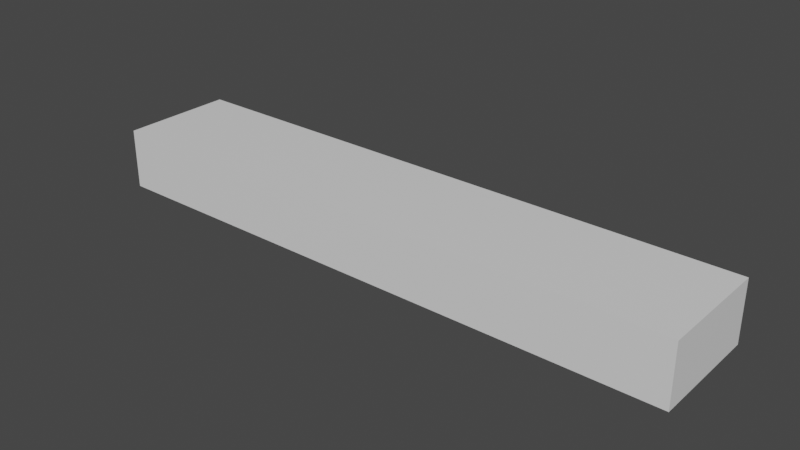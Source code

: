 # Source: HeiligeHallen.blend  (saved by Blender 2.92.15; exported with 4.5.12 LTS)
import bpy
from mathutils import Matrix  # noqa: F401  (used for matrix-valued properties, if any)

bpy.ops.wm.read_factory_settings(use_empty=True)
scene = bpy.context.scene
scene.name = 'Scene'

# ---- collections
col_collection = bpy.data.collections.new('Collection'); scene.collection.children.link(col_collection)

# ---- materials (node trees are filled in below, after node groups)
mat_frame = bpy.data.materials.new('Frame')
mat_frame.alpha_threshold = 0.0
mat_frame.use_transparent_shadow = False
mat_frame.line_color = (0.0, 0.0, 0.0, 1.0)
mat_floor = bpy.data.materials.new('Floor')
mat_floor.use_transparent_shadow = False
mat_wall = bpy.data.materials.new('Wall')
mat_wall.use_transparent_shadow = False
mat_floorred = bpy.data.materials.new('FloorRed')
mat_floorred.use_transparent_shadow = False
mat_text = bpy.data.materials.new('Text')
mat_text.alpha_threshold = 0.0
mat_text.use_transparent_shadow = False
mat_text.line_color = (0.0, 0.0, 0.0, 1.0)
mat_text_001 = bpy.data.materials.new('Text.001')
mat_text_001.alpha_threshold = 0.0
mat_text_001.use_transparent_shadow = False
mat_text_001.line_color = (0.0, 0.0, 0.0, 1.0)
mat_text_002 = bpy.data.materials.new('Text.002')
mat_text_002.alpha_threshold = 0.0
mat_text_002.use_transparent_shadow = False
mat_text_002.line_color = (0.0, 0.0, 0.0, 1.0)
mat_text_003 = bpy.data.materials.new('Text.003')
mat_text_003.alpha_threshold = 0.0
mat_text_003.use_transparent_shadow = False
mat_text_003.line_color = (0.0, 0.0, 0.0, 1.0)
mat_text_004 = bpy.data.materials.new('Text.004')
mat_text_004.alpha_threshold = 0.0
mat_text_004.use_transparent_shadow = False
mat_text_004.line_color = (0.0, 0.0, 0.0, 1.0)
mat_text_005 = bpy.data.materials.new('Text.005')
mat_text_005.alpha_threshold = 0.0
mat_text_005.use_transparent_shadow = False
mat_text_005.line_color = (0.0, 0.0, 0.0, 1.0)
mat_text_006 = bpy.data.materials.new('Text.006')
mat_text_006.alpha_threshold = 0.0
mat_text_006.use_transparent_shadow = False
mat_text_006.line_color = (0.0, 0.0, 0.0, 1.0)
mat_text_007 = bpy.data.materials.new('Text.007')
mat_text_007.alpha_threshold = 0.0
mat_text_007.use_transparent_shadow = False
mat_text_007.line_color = (0.0, 0.0, 0.0, 1.0)
mat_text_008 = bpy.data.materials.new('Text.008')
mat_text_008.alpha_threshold = 0.0
mat_text_008.use_transparent_shadow = False
mat_text_008.line_color = (0.0, 0.0, 0.0, 1.0)
mat_text_010 = bpy.data.materials.new('Text.010')
mat_text_010.alpha_threshold = 0.0
mat_text_010.use_transparent_shadow = False
mat_text_010.line_color = (0.0, 0.0, 0.0, 1.0)
mat_text_009 = bpy.data.materials.new('Text.009')
mat_text_009.alpha_threshold = 0.0
mat_text_009.use_transparent_shadow = False
mat_text_009.line_color = (0.0, 0.0, 0.0, 1.0)
mat_text_011 = bpy.data.materials.new('Text.011')
mat_text_011.alpha_threshold = 0.0
mat_text_011.use_transparent_shadow = False
mat_text_011.line_color = (0.0, 0.0, 0.0, 1.0)

# ---- material node trees
mat_frame.use_nodes = True; mat_frame.node_tree.nodes.clear()
_N = mat_frame.node_tree.nodes; _L = mat_frame.node_tree.links
n0 = _N.new('ShaderNodeOutputMaterial'); n0.name = 'Material Output'; n0.location = (300, 300)
n1 = _N.new('ShaderNodeBsdfPrincipled'); n1.name = 'Principled BSDF'; n1.location = (10, 300)
n1.distribution = 'GGX'
n1.subsurface_method = 'BURLEY'
n1.inputs[0].default_value = (0.2019, 0.1464, 0.007679, 1.0)
n1.inputs[2].default_value = 0.4
n1.inputs[3].default_value = 1.45
n1.inputs[27].default_value = (0.0, 0.0, 0.0, 1.0)
n1.inputs[28].default_value = 1.0
_L.new(n1.outputs[0], n0.inputs[0])
n0.is_active_output = True
mat_floor.use_nodes = True; mat_floor.node_tree.nodes.clear()
_N = mat_floor.node_tree.nodes; _L = mat_floor.node_tree.links
n0 = _N.new('ShaderNodeBsdfPrincipled'); n0.name = 'Principled BSDF'; n0.location = (10, 300)
n0.distribution = 'GGX'
n0.subsurface_method = 'BURLEY'
n0.inputs[0].default_value = (0.005323, 0.002313, 0.07658, 1.0)
n0.inputs[2].default_value = 1.0
n0.inputs[3].default_value = 1.45
n0.inputs[13].default_value = 0.0
n0.inputs[27].default_value = (0.0, 0.0, 0.0, 1.0)
n0.inputs[28].default_value = 1.0
n1 = _N.new('ShaderNodeOutputMaterial'); n1.name = 'Material Output'; n1.location = (300, 300)
_L.new(n0.outputs[0], n1.inputs[0])
n1.is_active_output = True
mat_wall.use_nodes = True; mat_wall.node_tree.nodes.clear()
_N = mat_wall.node_tree.nodes; _L = mat_wall.node_tree.links
n0 = _N.new('ShaderNodeBsdfPrincipled'); n0.name = 'Principled BSDF'; n0.location = (10, 300)
n0.distribution = 'GGX'
n0.subsurface_method = 'BURLEY'
n0.inputs[3].default_value = 1.45
n0.inputs[27].default_value = (0.0, 0.0, 0.0, 1.0)
n0.inputs[28].default_value = 1.0
n1 = _N.new('ShaderNodeOutputMaterial'); n1.name = 'Material Output'; n1.location = (300, 300)
_L.new(n0.outputs[0], n1.inputs[0])
n1.is_active_output = True
mat_floorred.use_nodes = True; mat_floorred.node_tree.nodes.clear()
_N = mat_floorred.node_tree.nodes; _L = mat_floorred.node_tree.links
n0 = _N.new('ShaderNodeBsdfPrincipled'); n0.name = 'Principled BSDF'; n0.location = (10, 300)
n0.distribution = 'GGX'
n0.subsurface_method = 'BURLEY'
n0.inputs[0].default_value = (0.1107, 0.0003267, 0.001944, 1.0)
n0.inputs[2].default_value = 1.0
n0.inputs[3].default_value = 1.45
n0.inputs[13].default_value = 0.0
n0.inputs[27].default_value = (0.0, 0.0, 0.0, 1.0)
n0.inputs[28].default_value = 1.0
n1 = _N.new('ShaderNodeOutputMaterial'); n1.name = 'Material Output'; n1.location = (300, 300)
_L.new(n0.outputs[0], n1.inputs[0])
n1.is_active_output = True
mat_text.use_nodes = True; mat_text.node_tree.nodes.clear()
_N = mat_text.node_tree.nodes; _L = mat_text.node_tree.links
n0 = _N.new('ShaderNodeOutputMaterial'); n0.name = 'Material Output'; n0.location = (300, 300)
n1 = _N.new('ShaderNodeBsdfPrincipled'); n1.name = 'Principled BSDF'; n1.location = (10, 300)
n1.distribution = 'GGX'
n1.subsurface_method = 'BURLEY'
n1.inputs[0].default_value = (0.6383, 0.4853, 0.08582, 1.0)
n1.inputs[1].default_value = 1.0
n1.inputs[2].default_value = 0.4
n1.inputs[3].default_value = 1.45
n1.inputs[27].default_value = (0.0, 0.0, 0.0, 1.0)
n1.inputs[28].default_value = 1.0
_L.new(n1.outputs[0], n0.inputs[0])
n0.is_active_output = True
mat_text_001.use_nodes = True; mat_text_001.node_tree.nodes.clear()
_N = mat_text_001.node_tree.nodes; _L = mat_text_001.node_tree.links
n0 = _N.new('ShaderNodeOutputMaterial'); n0.name = 'Material Output'; n0.location = (300, 300)
n1 = _N.new('ShaderNodeBsdfPrincipled'); n1.name = 'Principled BSDF'; n1.location = (10, 300)
n1.distribution = 'GGX'
n1.subsurface_method = 'BURLEY'
n1.inputs[0].default_value = (0.6383, 0.4853, 0.08582, 1.0)
n1.inputs[1].default_value = 1.0
n1.inputs[2].default_value = 0.4
n1.inputs[3].default_value = 1.45
n1.inputs[27].default_value = (0.0, 0.0, 0.0, 1.0)
n1.inputs[28].default_value = 1.0
_L.new(n1.outputs[0], n0.inputs[0])
n0.is_active_output = True
mat_text_002.use_nodes = True; mat_text_002.node_tree.nodes.clear()
_N = mat_text_002.node_tree.nodes; _L = mat_text_002.node_tree.links
n0 = _N.new('ShaderNodeOutputMaterial'); n0.name = 'Material Output'; n0.location = (300, 300)
n1 = _N.new('ShaderNodeBsdfPrincipled'); n1.name = 'Principled BSDF'; n1.location = (10, 300)
n1.distribution = 'GGX'
n1.subsurface_method = 'BURLEY'
n1.inputs[0].default_value = (0.6383, 0.4853, 0.08582, 1.0)
n1.inputs[1].default_value = 1.0
n1.inputs[2].default_value = 0.4
n1.inputs[3].default_value = 1.45
n1.inputs[27].default_value = (0.0, 0.0, 0.0, 1.0)
n1.inputs[28].default_value = 1.0
_L.new(n1.outputs[0], n0.inputs[0])
n0.is_active_output = True
mat_text_003.use_nodes = True; mat_text_003.node_tree.nodes.clear()
_N = mat_text_003.node_tree.nodes; _L = mat_text_003.node_tree.links
n0 = _N.new('ShaderNodeOutputMaterial'); n0.name = 'Material Output'; n0.location = (300, 300)
n1 = _N.new('ShaderNodeBsdfPrincipled'); n1.name = 'Principled BSDF'; n1.location = (10, 300)
n1.distribution = 'GGX'
n1.subsurface_method = 'BURLEY'
n1.inputs[0].default_value = (0.6383, 0.4853, 0.08582, 1.0)
n1.inputs[1].default_value = 1.0
n1.inputs[2].default_value = 0.4
n1.inputs[3].default_value = 1.45
n1.inputs[27].default_value = (0.0, 0.0, 0.0, 1.0)
n1.inputs[28].default_value = 1.0
_L.new(n1.outputs[0], n0.inputs[0])
n0.is_active_output = True
mat_text_004.use_nodes = True; mat_text_004.node_tree.nodes.clear()
_N = mat_text_004.node_tree.nodes; _L = mat_text_004.node_tree.links
n0 = _N.new('ShaderNodeOutputMaterial'); n0.name = 'Material Output'; n0.location = (300, 300)
n1 = _N.new('ShaderNodeBsdfPrincipled'); n1.name = 'Principled BSDF'; n1.location = (10, 300)
n1.distribution = 'GGX'
n1.subsurface_method = 'BURLEY'
n1.inputs[0].default_value = (0.6383, 0.4853, 0.08582, 1.0)
n1.inputs[1].default_value = 1.0
n1.inputs[2].default_value = 0.4
n1.inputs[3].default_value = 1.45
n1.inputs[27].default_value = (0.0, 0.0, 0.0, 1.0)
n1.inputs[28].default_value = 1.0
_L.new(n1.outputs[0], n0.inputs[0])
n0.is_active_output = True
mat_text_005.use_nodes = True; mat_text_005.node_tree.nodes.clear()
_N = mat_text_005.node_tree.nodes; _L = mat_text_005.node_tree.links
n0 = _N.new('ShaderNodeOutputMaterial'); n0.name = 'Material Output'; n0.location = (300, 300)
n1 = _N.new('ShaderNodeBsdfPrincipled'); n1.name = 'Principled BSDF'; n1.location = (10, 300)
n1.distribution = 'GGX'
n1.subsurface_method = 'BURLEY'
n1.inputs[0].default_value = (0.6383, 0.4853, 0.08582, 1.0)
n1.inputs[1].default_value = 1.0
n1.inputs[2].default_value = 0.4
n1.inputs[3].default_value = 1.45
n1.inputs[27].default_value = (0.0, 0.0, 0.0, 1.0)
n1.inputs[28].default_value = 1.0
_L.new(n1.outputs[0], n0.inputs[0])
n0.is_active_output = True
mat_text_006.use_nodes = True; mat_text_006.node_tree.nodes.clear()
_N = mat_text_006.node_tree.nodes; _L = mat_text_006.node_tree.links
n0 = _N.new('ShaderNodeOutputMaterial'); n0.name = 'Material Output'; n0.location = (300, 300)
n1 = _N.new('ShaderNodeBsdfPrincipled'); n1.name = 'Principled BSDF'; n1.location = (10, 300)
n1.distribution = 'GGX'
n1.subsurface_method = 'BURLEY'
n1.inputs[0].default_value = (0.2564, 0.1967, 0.03791, 1.0)
n1.inputs[1].default_value = 1.0
n1.inputs[2].default_value = 0.186
n1.inputs[3].default_value = 1.45
n1.inputs[27].default_value = (0.0, 0.0, 0.0, 1.0)
n1.inputs[28].default_value = 1.0
_L.new(n1.outputs[0], n0.inputs[0])
n0.is_active_output = True
mat_text_007.use_nodes = True; mat_text_007.node_tree.nodes.clear()
_N = mat_text_007.node_tree.nodes; _L = mat_text_007.node_tree.links
n0 = _N.new('ShaderNodeOutputMaterial'); n0.name = 'Material Output'; n0.location = (300, 300)
n1 = _N.new('ShaderNodeBsdfPrincipled'); n1.name = 'Principled BSDF'; n1.location = (10, 300)
n1.distribution = 'GGX'
n1.subsurface_method = 'BURLEY'
n1.inputs[0].default_value = (0.6383, 0.4853, 0.08582, 1.0)
n1.inputs[1].default_value = 1.0
n1.inputs[2].default_value = 0.4
n1.inputs[3].default_value = 1.45
n1.inputs[27].default_value = (0.0, 0.0, 0.0, 1.0)
n1.inputs[28].default_value = 1.0
_L.new(n1.outputs[0], n0.inputs[0])
n0.is_active_output = True
mat_text_008.use_nodes = True; mat_text_008.node_tree.nodes.clear()
_N = mat_text_008.node_tree.nodes; _L = mat_text_008.node_tree.links
n0 = _N.new('ShaderNodeOutputMaterial'); n0.name = 'Material Output'; n0.location = (300, 300)
n1 = _N.new('ShaderNodeBsdfPrincipled'); n1.name = 'Principled BSDF'; n1.location = (10, 300)
n1.distribution = 'GGX'
n1.subsurface_method = 'BURLEY'
n1.inputs[0].default_value = (0.6383, 0.4853, 0.08582, 1.0)
n1.inputs[1].default_value = 1.0
n1.inputs[2].default_value = 0.4
n1.inputs[3].default_value = 1.45
n1.inputs[27].default_value = (0.0, 0.0, 0.0, 1.0)
n1.inputs[28].default_value = 1.0
_L.new(n1.outputs[0], n0.inputs[0])
n0.is_active_output = True
mat_text_010.use_nodes = True; mat_text_010.node_tree.nodes.clear()
_N = mat_text_010.node_tree.nodes; _L = mat_text_010.node_tree.links
n0 = _N.new('ShaderNodeOutputMaterial'); n0.name = 'Material Output'; n0.location = (300, 300)
n1 = _N.new('ShaderNodeBsdfPrincipled'); n1.name = 'Principled BSDF'; n1.location = (10, 300)
n1.distribution = 'GGX'
n1.subsurface_method = 'BURLEY'
n1.inputs[0].default_value = (0.6383, 0.4853, 0.08582, 1.0)
n1.inputs[1].default_value = 1.0
n1.inputs[2].default_value = 0.4
n1.inputs[3].default_value = 1.45
n1.inputs[27].default_value = (0.0, 0.0, 0.0, 1.0)
n1.inputs[28].default_value = 1.0
_L.new(n1.outputs[0], n0.inputs[0])
n0.is_active_output = True
mat_text_009.use_nodes = True; mat_text_009.node_tree.nodes.clear()
_N = mat_text_009.node_tree.nodes; _L = mat_text_009.node_tree.links
n0 = _N.new('ShaderNodeOutputMaterial'); n0.name = 'Material Output'; n0.location = (300, 300)
n1 = _N.new('ShaderNodeBsdfPrincipled'); n1.name = 'Principled BSDF'; n1.location = (10, 300)
n1.distribution = 'GGX'
n1.subsurface_method = 'BURLEY'
n1.inputs[0].default_value = (0.6383, 0.4853, 0.08582, 1.0)
n1.inputs[1].default_value = 1.0
n1.inputs[2].default_value = 0.4
n1.inputs[3].default_value = 1.45
n1.inputs[27].default_value = (0.0, 0.0, 0.0, 1.0)
n1.inputs[28].default_value = 1.0
_L.new(n1.outputs[0], n0.inputs[0])
n0.is_active_output = True
mat_text_011.use_nodes = True; mat_text_011.node_tree.nodes.clear()
_N = mat_text_011.node_tree.nodes; _L = mat_text_011.node_tree.links
n0 = _N.new('ShaderNodeOutputMaterial'); n0.name = 'Material Output'; n0.location = (300, 300)
n1 = _N.new('ShaderNodeBsdfPrincipled'); n1.name = 'Principled BSDF'; n1.location = (10, 300)
n1.distribution = 'GGX'
n1.subsurface_method = 'BURLEY'
n1.inputs[0].default_value = (0.6383, 0.4853, 0.08582, 1.0)
n1.inputs[1].default_value = 1.0
n1.inputs[2].default_value = 0.4
n1.inputs[3].default_value = 1.45
n1.inputs[27].default_value = (0.0, 0.0, 0.0, 1.0)
n1.inputs[28].default_value = 1.0
_L.new(n1.outputs[0], n0.inputs[0])
n0.is_active_output = True

# ---- world
world_world = bpy.data.worlds.new('World'); scene.world = world_world
world_world.use_nodes = True; world_world.node_tree.nodes.clear()
_N = world_world.node_tree.nodes; _L = world_world.node_tree.links
n0 = _N.new('ShaderNodeOutputWorld'); n0.name = 'World Output'; n0.location = (300, 300)
n1 = _N.new('ShaderNodeBackground'); n1.name = 'Background'; n1.location = (10, 300)
n1.inputs[0].default_value = (0.05088, 0.05088, 0.05088, 1.0)
_L.new(n1.outputs[0], n0.inputs[0])
n0.is_active_output = True
world_world.color = (0.05088, 0.05088, 0.05088)
world_world.use_sun_shadow = False
world_world.sun_shadow_jitter_overblur = 0.0

# ---- meshes
me_cube = bpy.data.meshes.new('Cube')
me_cube.from_pydata([(59.0, -11.3, 6.0), (0.0, 0.0, 0.0), (59.0, 0.0, 6.0), (0.0, -11.3, 0.0), (0.0, -11.3, 6.0), (0.0, 0.0, 6.0), (59.0, 0.0, 0.0), (59.0, -11.3, 0.0), (0.0, -3.05, 6.0), (0.0, -3.05, 0.0), (59.0, -3.05, 0.0), (59.0, -3.05, 6.0), (0.0, -5.8, 6.0), (0.0, -8.55, 6.0), (0.0, -5.8, 0.0), (0.0, -8.55, 0.0), (59.0, -8.55, 0.0), (59.0, -5.8, 0.0), (59.0, -8.55, 6.0), (59.0, -5.8, 6.0)], [], [(3, 4, 0, 7), (8, 5, 2, 11), (9, 10, 6, 1), (10, 11, 2, 6), (15, 13, 4, 3), (17, 19, 11, 10), (14, 17, 10, 9), (12, 8, 11, 19), (4, 13, 18, 0), (13, 12, 19, 18), (3, 7, 16, 15), (15, 16, 17, 14), (7, 0, 18, 16), (16, 18, 19, 17), (9, 8, 12, 14), (14, 12, 13, 15)])
me_cube.polygons.foreach_set('material_index', [2, 2, 1, 2, 2, 2, 1, 2, 2, 2, 1, 3, 2, 2, 2, 2])
_uv = me_cube.uv_layers.new(name='UVMap')
_uv.uv.foreach_set('vector', [0.0, 0.0, 0.0, 0.0, 0.0, 0.0, 0.0, 0.0, 0.0, 0.0, 0.0, 0.0, 0.0, 0.0, 0.0, 0.0, 0.0, 0.0, 0.0, 0.0, 0.0, 0.0, 0.0, 0.0, 0.0, 0.0, 0.0, 0.0, 0.0, 0.0, 0.0, 0.0, 0.0, 0.0, 0.0, 0.0, 0.0, 0.0, 0.0, 0.0, 0.0, 0.0, 0.0, 0.0, 0.0, 0.0, 0.0, 0.0, 0.0, 0.0, 0.0, 0.0, 0.0, 0.0, 0.0, 0.0, 0.0, 0.0, 0.0, 0.0, 0.0, 0.0, 0.0, 0.0, 0.0, 0.0, 0.0, 0.0, 0.0, 0.0, 0.0, 0.0, 0.0, 0.0, 0.0, 0.0, 0.0, 0.0, 0.0, 0.0, 0.0, 0.0, 0.0, 0.0, 0.0, 0.0, 0.0, 0.0, 0.0, 0.0, 0.0, 0.0, 0.0, 0.0, 0.0, 0.0, 0.0, 0.0, 0.0, 0.0, 0.0, 0.0, 0.0, 0.0, 0.0, 0.0, 0.0, 0.0, 0.0, 0.0, 0.0, 0.0, 0.0, 0.0, 0.0, 0.0, 0.0, 0.0, 0.0, 0.0, 0.0, 0.0, 0.0, 0.0, 0.0, 0.0, 0.0, 0.0])
me_cube.materials.append(mat_frame)
me_cube.materials.append(mat_floor)
me_cube.materials.append(mat_wall)
me_cube.materials.append(mat_floorred)
me_cube.use_remesh_preserve_volume = False
me_cube.use_remesh_preserve_attributes = False
me_cube.use_mirror_vertex_groups = False
me_cube.update()
me_plane = bpy.data.meshes.new('Plane')
me_plane.from_pydata([(-1.945, 0.002057, 0.0), (0.0, 0.0, 0.0), (0.0, 0.002057, 1.945), (-1.945, 0.002057, 1.945), (-1.945, 0.1042, 0.0), (0.0, 0.1042, 1.945), (-1.945, 0.1042, 1.945), (-2.042, 0.1062, 0.0), (0.0, 0.1062, 2.042), (-2.042, 0.1062, 2.042), (-2.042, 0.0, 0.0), (0.0, 0.0, 2.042), (-2.042, 0.0, 2.042)], [], [(1, 0, 3, 2), (2, 3, 6, 5), (3, 0, 4, 6), (5, 6, 9, 8), (6, 4, 7, 9), (8, 9, 12, 11), (9, 7, 10, 12)])
_uv = me_plane.uv_layers.new(name='UVMap')
_uv.uv.foreach_set('vector', [0.0, 0.0, 0.0, 0.0, 0.0, 0.0, 0.0, 0.0, 0.0, 0.0, 0.0, 0.0, 0.0, 0.0, 0.0, 0.0, 0.0, 0.0, 0.0, 0.0, 0.0, 0.0, 0.0, 0.0, 0.0, 0.0, 0.0, 0.0, 0.0, 0.0, 0.0, 0.0, 0.0, 0.0, 0.0, 0.0, 0.0, 0.0, 0.0, 0.0, 0.0, 0.0, 0.0, 0.0, 0.0, 0.0, 0.0, 0.0, 0.0, 0.0, 0.0, 0.0, 0.0, 0.0, 0.0, 0.0])
me_plane.materials.append(mat_frame)
me_plane.use_remesh_fix_poles = True
me_plane.use_remesh_preserve_attributes = False
me_plane.use_mirror_vertex_groups = False
me_plane.update()
me_plane_001 = bpy.data.meshes.new('Plane.001')
me_plane_001.from_pydata([(-1.945, 0.002057, 0.0), (0.0, 0.0, 0.0), (0.0, 0.002057, 1.945), (-1.945, 0.002057, 1.945), (-1.945, 0.1042, 0.0), (0.0, 0.1042, 1.945), (-1.945, 0.1042, 1.945), (-2.042, 0.1062, 0.0), (0.0, 0.1062, 2.042), (-2.042, 0.1062, 2.042), (-2.042, 0.0, 0.0), (0.0, 0.0, 2.042), (-2.042, 0.0, 2.042)], [], [(1, 0, 3, 2), (2, 3, 6, 5), (3, 0, 4, 6), (5, 6, 9, 8), (6, 4, 7, 9), (8, 9, 12, 11), (9, 7, 10, 12)])
_uv = me_plane_001.uv_layers.new(name='UVMap')
_uv.uv.foreach_set('vector', [0.0, 0.0, 0.0, 0.0, 0.0, 0.0, 0.0, 0.0, 0.0, 0.0, 0.0, 0.0, 0.0, 0.0, 0.0, 0.0, 0.0, 0.0, 0.0, 0.0, 0.0, 0.0, 0.0, 0.0, 0.0, 0.0, 0.0, 0.0, 0.0, 0.0, 0.0, 0.0, 0.0, 0.0, 0.0, 0.0, 0.0, 0.0, 0.0, 0.0, 0.0, 0.0, 0.0, 0.0, 0.0, 0.0, 0.0, 0.0, 0.0, 0.0, 0.0, 0.0, 0.0, 0.0, 0.0, 0.0])
me_plane_001.materials.append(mat_frame)
me_plane_001.use_remesh_fix_poles = True
me_plane_001.use_remesh_preserve_attributes = False
me_plane_001.use_mirror_vertex_groups = False
me_plane_001.update()

# ---- curves / text
txt_text = bpy.data.curves.new('Text', 'FONT')
txt_text.dimensions = '2D'
txt_text.body = 'The Hamster'
txt_text.materials.append(mat_text)
txt_text.use_path_clamp = True
txt_text.align_x = 'CENTER'
txt_text_001 = bpy.data.curves.new('Text.001', 'FONT')
txt_text_001.dimensions = '2D'
txt_text_001.body = 'Saskia'
txt_text_001.materials.append(mat_text_001)
txt_text_001.use_path_clamp = True
txt_text_001.align_x = 'CENTER'
txt_text_002 = bpy.data.curves.new('Text.002', 'FONT')
txt_text_002.dimensions = '2D'
txt_text_002.body = 'Paula'
txt_text_002.materials.append(mat_text_002)
txt_text_002.use_path_clamp = True
txt_text_002.align_x = 'CENTER'
txt_text_003 = bpy.data.curves.new('Text.003', 'FONT')
txt_text_003.dimensions = '2D'
txt_text_003.body = 'Marcel'
txt_text_003.materials.append(mat_text_003)
txt_text_003.use_path_clamp = True
txt_text_003.align_x = 'CENTER'
txt_text_004 = bpy.data.curves.new('Text.004', 'FONT')
txt_text_004.dimensions = '2D'
txt_text_004.body = 'Florian'
txt_text_004.materials.append(mat_text_004)
txt_text_004.use_path_clamp = True
txt_text_004.align_x = 'CENTER'
txt_text_005 = bpy.data.curves.new('Text.005', 'FONT')
txt_text_005.dimensions = '2D'
txt_text_005.body = 'Inga'
txt_text_005.materials.append(mat_text_005)
txt_text_005.use_path_clamp = True
txt_text_005.align_x = 'CENTER'
txt_text_006 = bpy.data.curves.new('Text.006', 'FONT')
txt_text_006.dimensions = '2D'
txt_text_006.body = 'Proudly presented by your employees of the month…...'
txt_text_006.materials.append(mat_text_006)
txt_text_006.use_path_clamp = True
txt_text_006.overflow = 'TRUNCATE'
txt_text_006.size = 0.64
txt_text_007 = bpy.data.curves.new('Text.007', 'FONT')
txt_text_007.dimensions = '2D'
txt_text_007.body = 'Employee of the month November'
txt_text_007.materials.append(mat_text_007)
txt_text_007.use_path_clamp = True
txt_text_007.align_x = 'CENTER'
txt_text_008 = bpy.data.curves.new('Text.008', 'FONT')
txt_text_008.dimensions = '2D'
txt_text_008.body = 'Employee of the month September'
txt_text_008.materials.append(mat_text_008)
txt_text_008.use_path_clamp = True
txt_text_008.align_x = 'CENTER'
txt_text_010 = bpy.data.curves.new('Text.010', 'FONT')
txt_text_010.dimensions = '2D'
txt_text_010.body = 'Employee of the month September'
txt_text_010.materials.append(mat_text_010)
txt_text_010.use_path_clamp = True
txt_text_010.align_x = 'CENTER'
txt_text_009 = bpy.data.curves.new('Text.009', 'FONT')
txt_text_009.dimensions = '2D'
txt_text_009.body = 'Employee of the month September'
txt_text_009.materials.append(mat_text_009)
txt_text_009.use_path_clamp = True
txt_text_009.align_x = 'CENTER'
txt_text_011 = bpy.data.curves.new('Text.011', 'FONT')
txt_text_011.dimensions = '2D'
txt_text_011.body = 'Employee of the month May'
txt_text_011.materials.append(mat_text_011)
txt_text_011.use_path_clamp = True
txt_text_011.align_x = 'CENTER'

# ---- objects
ob_base = bpy.data.objects.new('Base', me_cube)
ob_frame = bpy.data.objects.new('Frame', me_plane)
ob_framehamster = bpy.data.objects.new('FrameHamster', me_plane_001)
ob_hamster = bpy.data.objects.new('Hamster', txt_text)
ob_saskia = bpy.data.objects.new('Saskia', txt_text_001)
ob_paula = bpy.data.objects.new('Paula', txt_text_002)
ob_marcel = bpy.data.objects.new('Marcel', txt_text_003)
ob_florian = bpy.data.objects.new('Florian', txt_text_004)
ob_inga = bpy.data.objects.new('Inga', txt_text_005)
ob_proudlypresented = bpy.data.objects.new('ProudlyPresented', txt_text_006)
ob_employee = bpy.data.objects.new('Employee', txt_text_007)
ob_employee_001 = bpy.data.objects.new('Employee.001', txt_text_008)
ob_employee_003 = bpy.data.objects.new('Employee.003', txt_text_010)
ob_employee_002 = bpy.data.objects.new('Employee.002', txt_text_009)
ob_employee_004 = bpy.data.objects.new('Employee.004', txt_text_011)

# ---- transforms, parenting, visibility, modifiers, constraints
ob_base.location = (0.0, 0.0, 0.0)
ob_base.lock_rotations_4d = False
ob_base.empty_display_type = 'ARROWS'
ob_base.lineart.crease_threshold = 0.0
ob_frame.location = (10.35, -11.26, 3.335)
ob_frame.lineart.crease_threshold = 0.0
_m = ob_frame.modifiers.new('Mirror', 'MIRROR')
_m.use_axis = (True, False, True)
_m.use_clip = True
_m = ob_frame.modifiers.new('Array', 'ARRAY')
_m.count = 5
_m.relative_offset_displace = (2.5, 0.0, 0.0)
ob_framehamster.location = (58.94, -6.672, 3.335)
ob_framehamster.rotation_euler = (0.0, -0.0, 1.571)
ob_framehamster.lineart.crease_threshold = 0.0
_m = ob_framehamster.modifiers.new('Mirror', 'MIRROR')
_m.use_axis = (True, False, True)
_m.use_clip = True
ob_hamster.location = (58.94, -6.672, 0.624)
ob_hamster.rotation_euler = (1.571, -0.0, 4.712)
ob_hamster.scale = (0.8, 0.8, 0.8)
ob_hamster.lineart.crease_threshold = 0.0
ob_saskia.location = (51.2, -11.26, 0.624)
ob_saskia.rotation_euler = (1.571, -0.0, 3.142)
ob_saskia.scale = (0.8, 0.8, 0.8)
ob_saskia.lineart.crease_threshold = 0.0
ob_paula.location = (41.03, -11.26, 0.624)
ob_paula.rotation_euler = (1.571, -0.0, 3.142)
ob_paula.scale = (0.8, 0.8, 0.8)
ob_paula.lineart.crease_threshold = 0.0
ob_marcel.location = (30.75, -11.26, 0.624)
ob_marcel.rotation_euler = (1.571, -0.0, 3.142)
ob_marcel.scale = (0.8, 0.8, 0.8)
ob_marcel.lineart.crease_threshold = 0.0
ob_florian.location = (10.32, -11.26, 0.624)
ob_florian.rotation_euler = (1.571, -0.0, 3.142)
ob_florian.scale = (0.8, 0.8, 0.8)
ob_florian.lineart.crease_threshold = 0.0
ob_inga.location = (20.61, -11.26, 0.624)
ob_inga.rotation_euler = (1.571, -0.0, 3.142)
ob_inga.scale = (0.8, 0.8, 0.8)
ob_inga.lineart.crease_threshold = 0.0
ob_proudlypresented.location = (0.1606, -10.37, 3.326)
ob_proudlypresented.rotation_euler = (1.571, -0.0, 1.571)
ob_proudlypresented.lineart.crease_threshold = 0.0
ob_employee.location = (10.32, -11.26, 0.3174)
ob_employee.rotation_euler = (1.571, -0.0, 3.142)
ob_employee.scale = (0.24, 0.24, 0.24)
ob_employee.lineart.crease_threshold = 0.0
ob_employee_001.location = (20.57, -11.26, 0.3174)
ob_employee_001.rotation_euler = (1.571, -0.0, 3.142)
ob_employee_001.scale = (0.24, 0.24, 0.24)
ob_employee_001.lineart.crease_threshold = 0.0
ob_employee_003.location = (30.72, -11.26, 0.3174)
ob_employee_003.rotation_euler = (1.571, -0.0, 3.142)
ob_employee_003.scale = (0.24, 0.24, 0.24)
ob_employee_003.lineart.crease_threshold = 0.0
ob_employee_002.location = (40.97, -11.26, 0.3174)
ob_employee_002.rotation_euler = (1.571, -0.0, 3.142)
ob_employee_002.scale = (0.24, 0.24, 0.24)
ob_employee_002.lineart.crease_threshold = 0.0
ob_employee_004.location = (51.14, -11.26, 0.3174)
ob_employee_004.rotation_euler = (1.571, -0.0, 3.142)
ob_employee_004.scale = (0.24, 0.24, 0.24)
ob_employee_004.lineart.crease_threshold = 0.0

# ---- collection membership
col_collection.objects.link(ob_base)
col_collection.objects.link(ob_frame)
col_collection.objects.link(ob_framehamster)
col_collection.objects.link(ob_hamster)
col_collection.objects.link(ob_saskia)
col_collection.objects.link(ob_paula)
col_collection.objects.link(ob_marcel)
col_collection.objects.link(ob_florian)
col_collection.objects.link(ob_inga)
col_collection.objects.link(ob_proudlypresented)
col_collection.objects.link(ob_employee)
col_collection.objects.link(ob_employee_001)
col_collection.objects.link(ob_employee_003)
col_collection.objects.link(ob_employee_002)
col_collection.objects.link(ob_employee_004)

# ---- scene / render settings (as saved in the file)
scene.frame_start = 1; scene.frame_end = 250; scene.frame_set(7)
scene.render.engine = 'BLENDER_EEVEE_NEXT'
scene.cycles.use_denoising = False
scene.cycles.samples = 128
scene.cycles.sampling_pattern = 'TABULATED_SOBOL'
scene.cycles.use_adaptive_sampling = False
scene.cycles.use_light_tree = False
scene.view_settings.view_transform = 'Filmic'
bpy.context.view_layer.update()

# ---- added for rendering (the .blend has no active camera and no usable light): camera, sun
cam_auto = bpy.data.cameras.new('AutoCamera')
cam_auto.lens = 50.0
cam_auto.sensor_width = 36.0
cam_auto.clip_end = 1000.0
ob_auto_camera = bpy.data.objects.new('AutoCamera', cam_auto)
scene.collection.objects.link(ob_auto_camera)
ob_auto_camera.location = (85.357, -72.6784, 47.6856)
ob_auto_camera.rotation_euler = (1.09748, -7.21219e-08, 0.694738)
scene.camera = ob_auto_camera
light_auto_sun = bpy.data.lights.new('AutoSun', 'SUN')
light_auto_sun.energy = 3.0
light_auto_sun.angle = 0.0523599
ob_auto_sun = bpy.data.objects.new('AutoSun', light_auto_sun)
scene.collection.objects.link(ob_auto_sun)
ob_auto_sun.rotation_euler = (0.872665, 0.174533, 0.523599)
bpy.context.view_layer.update()
